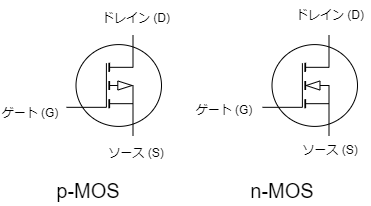

The diagram above was exported from draw.io. Its source (the exported page's mxGraphModel, read from the mxfile embedded in the PNG):
<mxGraphModel dx="598" dy="1449" grid="1" gridSize="10" guides="1" tooltips="1" connect="1" arrows="1" fold="1" page="1" pageScale="1" pageWidth="827" pageHeight="1169" math="0" shadow="0">
  <root>
    <mxCell id="0" />
    <mxCell id="1" parent="0" />
    <mxCell id="10" value="&lt;font style=&quot;font-size: 20px;&quot;&gt;p-MOS&lt;/font&gt;" style="text;strokeColor=none;align=center;fillColor=none;html=1;verticalAlign=middle;whiteSpace=wrap;rounded=0;" vertex="1" parent="1">
      <mxGeometry x="128" y="730" width="100" height="30" as="geometry" />
    </mxCell>
    <mxCell id="11" value="" style="group" vertex="1" connectable="0" parent="1">
      <mxGeometry x="90" y="557.5" width="176" height="165" as="geometry" />
    </mxCell>
    <mxCell id="6" value="" style="verticalLabelPosition=bottom;shadow=0;dashed=0;align=center;html=1;verticalAlign=top;shape=mxgraph.electrical.mosfets1.mosfet_ic_p;" vertex="1" parent="11">
      <mxGeometry x="66" y="32.5" width="95" height="100" as="geometry" />
    </mxCell>
    <mxCell id="7" value="ゲート (G)" style="text;strokeColor=none;align=center;fillColor=none;html=1;verticalAlign=middle;whiteSpace=wrap;rounded=0;" vertex="1" parent="11">
      <mxGeometry y="95" width="60" height="30" as="geometry" />
    </mxCell>
    <mxCell id="8" value="ソース (S)&lt;span style=&quot;color: rgba(0, 0, 0, 0); font-family: monospace; font-size: 0px; text-align: start;&quot;&gt;%3CmxGraphModel%3E%3Croot%3E%3CmxCell%20id%3D%220%22%2F%3E%3CmxCell%20id%3D%221%22%20parent%3D%220%22%2F%3E%3CmxCell%20id%3D%222%22%20value%3D%22%E3%82%B2%E3%83%BC%E3%83%88%20(G)%22%20style%3D%22text%3BstrokeColor%3Dnone%3Balign%3Dcenter%3BfillColor%3Dnone%3Bhtml%3D1%3BverticalAlign%3Dmiddle%3BwhiteSpace%3Dwrap%3Brounded%3D0%3B%22%20vertex%3D%221%22%20parent%3D%221%22%3E%3CmxGeometry%20x%3D%22284%22%20y%3D%22650%22%20width%3D%2260%22%20height%3D%2230%22%20as%3D%22geometry%22%2F%3E%3C%2FmxCell%3E%3C%2Froot%3E%3C%2FmxGraphModel%3E&lt;/span&gt;" style="text;strokeColor=none;align=center;fillColor=none;html=1;verticalAlign=middle;whiteSpace=wrap;rounded=0;" vertex="1" parent="11">
      <mxGeometry x="106" y="135" width="60" height="30" as="geometry" />
    </mxCell>
    <mxCell id="9" value="ドレイン (D)" style="text;strokeColor=none;align=center;fillColor=none;html=1;verticalAlign=middle;whiteSpace=wrap;rounded=0;" vertex="1" parent="11">
      <mxGeometry x="96" width="80" height="30" as="geometry" />
    </mxCell>
    <mxCell id="12" value="" style="group" vertex="1" connectable="0" parent="1">
      <mxGeometry x="284" y="555" width="176" height="165" as="geometry" />
    </mxCell>
    <mxCell id="2" value="" style="verticalLabelPosition=bottom;shadow=0;dashed=0;align=center;html=1;verticalAlign=top;shape=mxgraph.electrical.mosfets1.mosfet_ic_n;" vertex="1" parent="12">
      <mxGeometry x="68" y="35" width="95" height="100" as="geometry" />
    </mxCell>
    <mxCell id="3" value="ゲート (G)" style="text;strokeColor=none;align=center;fillColor=none;html=1;verticalAlign=middle;whiteSpace=wrap;rounded=0;" vertex="1" parent="12">
      <mxGeometry y="95" width="60" height="30" as="geometry" />
    </mxCell>
    <mxCell id="4" value="ソース (S)&lt;span style=&quot;color: rgba(0, 0, 0, 0); font-family: monospace; font-size: 0px; text-align: start;&quot;&gt;%3CmxGraphModel%3E%3Croot%3E%3CmxCell%20id%3D%220%22%2F%3E%3CmxCell%20id%3D%221%22%20parent%3D%220%22%2F%3E%3CmxCell%20id%3D%222%22%20value%3D%22%E3%82%B2%E3%83%BC%E3%83%88%20(G)%22%20style%3D%22text%3BstrokeColor%3Dnone%3Balign%3Dcenter%3BfillColor%3Dnone%3Bhtml%3D1%3BverticalAlign%3Dmiddle%3BwhiteSpace%3Dwrap%3Brounded%3D0%3B%22%20vertex%3D%221%22%20parent%3D%221%22%3E%3CmxGeometry%20x%3D%22284%22%20y%3D%22650%22%20width%3D%2260%22%20height%3D%2230%22%20as%3D%22geometry%22%2F%3E%3C%2FmxCell%3E%3C%2Froot%3E%3C%2FmxGraphModel%3E&lt;/span&gt;" style="text;strokeColor=none;align=center;fillColor=none;html=1;verticalAlign=middle;whiteSpace=wrap;rounded=0;" vertex="1" parent="12">
      <mxGeometry x="106" y="135" width="60" height="30" as="geometry" />
    </mxCell>
    <mxCell id="5" value="ドレイン (D)" style="text;strokeColor=none;align=center;fillColor=none;html=1;verticalAlign=middle;whiteSpace=wrap;rounded=0;" vertex="1" parent="12">
      <mxGeometry x="96" width="80" height="30" as="geometry" />
    </mxCell>
    <mxCell id="13" value="&lt;font style=&quot;font-size: 20px;&quot;&gt;n-MOS&lt;/font&gt;" style="text;strokeColor=none;align=center;fillColor=none;html=1;verticalAlign=middle;whiteSpace=wrap;rounded=0;" vertex="1" parent="1">
      <mxGeometry x="322" y="730" width="100" height="30" as="geometry" />
    </mxCell>
  </root>
</mxGraphModel>